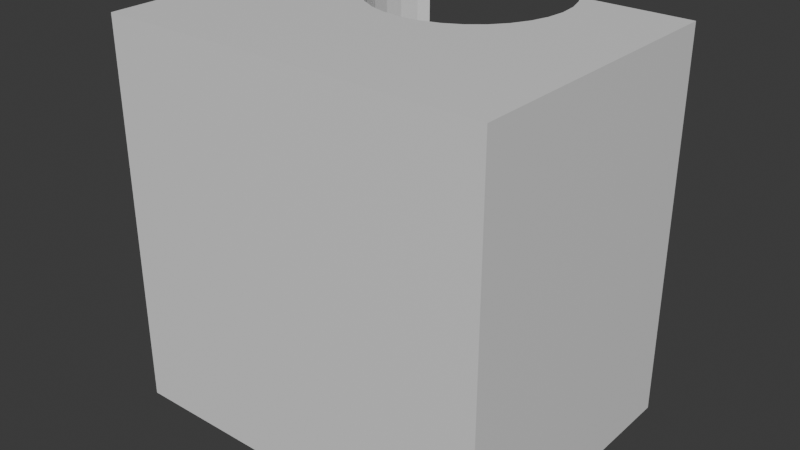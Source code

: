 # Source: TuboLados.blend  (saved by Blender 4.0.36; exported with 4.5.12 LTS)
import bpy
from mathutils import Matrix  # noqa: F401  (used for matrix-valued properties, if any)

bpy.ops.wm.read_factory_settings(use_empty=True)
scene = bpy.context.scene
scene.name = 'Scene'

# ---- collections
col_collection = bpy.data.collections.new('Collection'); scene.collection.children.link(col_collection)

# ---- materials (node trees are filled in below, after node groups)
mat_material = bpy.data.materials.new('Material')
mat_material.alpha_threshold = 0.0
mat_material.use_transparent_shadow = False
mat_material.roughness = 0.5
mat_material.line_color = (0.0, 0.0, 0.0, 1.0)

# ---- material node trees
mat_material.use_nodes = True; mat_material.node_tree.nodes.clear()
_N = mat_material.node_tree.nodes; _L = mat_material.node_tree.links
n0 = _N.new('ShaderNodeOutputMaterial'); n0.name = 'Material Output'; n0.location = (300, 300)
n1 = _N.new('ShaderNodeBsdfPrincipled'); n1.name = 'Principled BSDF'; n1.location = (10, 300)
n1.inputs[3].default_value = 1.45
_L.new(n1.outputs[0], n0.inputs[0])
n0.is_active_output = True

# ---- world
world_world = bpy.data.worlds.new('World'); scene.world = world_world
world_world.use_nodes = True; world_world.node_tree.nodes.clear()
_N = world_world.node_tree.nodes; _L = world_world.node_tree.links
n0 = _N.new('ShaderNodeOutputWorld'); n0.name = 'World Output'; n0.location = (300, 300)
n1 = _N.new('ShaderNodeBackground'); n1.name = 'Background'; n1.location = (10, 300)
n1.inputs[0].default_value = (0.05088, 0.05088, 0.05088, 1.0)
_L.new(n1.outputs[0], n0.inputs[0])
n0.is_active_output = True
world_world.color = (0.05088, 0.05088, 0.05088)
world_world.use_sun_shadow = False
world_world.sun_shadow_jitter_overblur = 0.0

# ---- meshes
me_cube = bpy.data.meshes.new('Cube')
me_cube.from_pydata([(1.0, 1.0, 1.0), (1.0, 1.0, -1.0), (1.0, -1.0, 1.0), (1.0, -1.0, -1.0), (-1.0, 1.0, 1.0), (-1.0, 1.0, -1.0), (-1.0, -1.0, 1.0), (-1.0, -1.0, -1.0), (0.4619, 0.9218, -1.0), (0.4619, 0.9218, 1.0), (0.4904, 0.7967, -1.0), (0.4904, 0.7967, 1.0), (0.5, 0.6667, -1.0), (0.5, 0.6667, 1.0), (0.4904, 0.5366, -1.0), (0.4904, 0.5366, 1.0), (0.4619, 0.4115, -1.0), (0.4619, 0.4115, 1.0), (0.4157, 0.2963, -1.0), (0.4157, 0.2963, 1.0), (0.3536, 0.1953, -1.0), (0.3536, 0.1953, 1.0), (0.2778, 0.1124, -1.0), (0.2778, 0.1124, 1.0), (0.1913, 0.05075, -1.0), (0.1913, 0.05075, 1.0), (0.09755, 0.01281, -1.0), (0.09755, 0.01281, 1.0), (0.0, 0.0, -1.0), (0.0, 0.0, 1.0), (-0.09755, 0.01281, -1.0), (-0.09755, 0.01281, 1.0), (-0.1913, 0.05075, -1.0), (-0.1913, 0.05075, 1.0), (-0.2778, 0.1124, -1.0), (-0.2778, 0.1124, 1.0), (-0.3536, 0.1953, -1.0), (-0.3536, 0.1953, 1.0), (-0.4157, 0.2963, -1.0), (-0.4157, 0.2963, 1.0), (-0.4619, 0.4115, -1.0), (-0.4619, 0.4115, 1.0), (-0.4904, 0.5366, -1.0), (-0.4904, 0.5366, 1.0), (-0.5, 0.6667, -1.0), (-0.5, 0.6667, 1.0), (-0.4904, 0.7967, -1.0), (-0.4904, 0.7967, 1.0), (-0.4619, 0.9218, -1.0), (-0.4619, 0.9218, 1.0), (-0.4306, 1.0, 1.0), (0.4306, 1.0, 1.0), (-0.4306, 1.0, -1.0), (0.4306, 1.0, -1.0)], [], [(49, 50, 4, 6, 2, 0, 51, 9, 11, 13, 15, 17, 19, 21, 23, 25, 27, 29, 31, 33, 35, 37, 39, 41, 43, 45, 47), (3, 2, 6, 7), (7, 6, 4, 5), (53, 1, 3, 7, 5, 52, 48, 46, 44, 42, 40, 38, 36, 34, 32, 30, 28, 26, 24, 22, 20, 18, 16, 14, 12, 10, 8), (1, 0, 2, 3), (0, 1, 53, 51), (5, 4, 50, 52), (53, 8, 9, 51), (11, 9, 8, 10), (13, 11, 10, 12), (15, 13, 12, 14), (14, 16, 17, 15), (19, 17, 16, 18), (21, 19, 18, 20), (23, 21, 20, 22), (25, 23, 22, 24), (27, 25, 24, 26), (29, 27, 26, 28), (31, 29, 28, 30), (33, 31, 30, 32), (35, 33, 32, 34), (35, 34, 36, 37), (37, 36, 38, 39), (39, 38, 40, 41), (42, 43, 41, 40), (43, 42, 44, 45), (45, 44, 46, 47), (47, 46, 48, 49), (50, 49, 48, 52)])
me_cube.polygons.foreach_set('material_index', [0, 0, 0, 0, 0, 0, 0, 1728, 1728, 1728, 1728, 1728, 1728, 1728, 1728, 1728, 1728, 1728, 1728, 1728, 1728, 1728, 1728, 1728, 1728, 1728, 1728, 1728, 1728])
_uv = me_cube.uv_layers.new(name='UVMap')
_uv.uv.foreach_set('vector', [0.8077, 0.5098, 0.8038, 0.5, 0.875, 0.5, 0.875, 0.75, 0.625, 0.75, 0.625, 0.5, 0.6962, 0.5, 0.6923, 0.5098, 0.6887, 0.5254, 0.6875, 0.5417, 0.6887, 0.5579, 0.6923, 0.5736, 0.698, 0.588, 0.7058, 0.6006, 0.7153, 0.611, 0.7261, 0.6187, 0.7378, 0.6234, 0.75, 0.625, 0.7622, 0.6234, 0.7739, 0.6187, 0.7847, 0.611, 0.7942, 0.6006, 0.802, 0.588, 0.8077, 0.5736, 0.8113, 0.5579, 0.8125, 0.5417, 0.8113, 0.5254, 0.375, 0.75, 0.625, 0.75, 0.625, 1.0, 0.375, 1.0, 0.375, 0.0, 0.625, 0.0, 0.625, 0.25, 0.375, 0.25, 0.3038, 0.5, 0.375, 0.5, 0.375, 0.75, 0.125, 0.75, 0.125, 0.5, 0.1962, 0.5, 0.1923, 0.5098, 0.1887, 0.5254, 0.1875, 0.5417, 0.1887, 0.5579, 0.1923, 0.5736, 0.198, 0.588, 0.2058, 0.6006, 0.2153, 0.611, 0.2261, 0.6187, 0.2378, 0.6234, 0.25, 0.625, 0.2622, 0.6234, 0.2739, 0.6187, 0.2847, 0.611, 0.2942, 0.6006, 0.302, 0.588, 0.3077, 0.5736, 0.3113, 0.5579, 0.3125, 0.5417, 0.3113, 0.5254, 0.3077, 0.5098, 0.375, 0.5, 0.625, 0.5, 0.625, 0.75, 0.375, 0.75, 0.625, 0.5, 0.375, 0.5, 0.375, 0.4288, 0.625, 0.4288, 0.375, 0.25, 0.625, 0.25, 0.625, 0.3212, 0.375, 0.3212, 0.8337, 0.5, 0.8125, 0.5, 0.8125, 1.0, 0.8337, 1.0, 0.7812, 1.0, 0.8125, 1.0, 0.8125, 0.5, 0.7812, 0.5, 0.75, 1.0, 0.7812, 1.0, 0.7812, 0.5, 0.75, 0.5, 0.7188, 1.0, 0.75, 1.0, 0.75, 0.5, 0.7188, 0.5, 0.7188, 0.5, 0.6875, 0.5, 0.6875, 1.0, 0.7188, 1.0, 0.6562, 1.0, 0.6875, 1.0, 0.6875, 0.5, 0.6562, 0.5, 0.625, 1.0, 0.6562, 1.0, 0.6562, 0.5, 0.625, 0.5, 0.5938, 1.0, 0.625, 1.0, 0.625, 0.5, 0.5938, 0.5, 0.5625, 1.0, 0.5938, 1.0, 0.5938, 0.5, 0.5625, 0.5, 0.5312, 1.0, 0.5625, 1.0, 0.5625, 0.5, 0.5312, 0.5, 0.5, 1.0, 0.5312, 1.0, 0.5312, 0.5, 0.5, 0.5, 0.4688, 1.0, 0.5, 1.0, 0.5, 0.5, 0.4688, 0.5, 0.4375, 1.0, 0.4688, 1.0, 0.4688, 0.5, 0.4375, 0.5, 0.4062, 1.0, 0.4375, 1.0, 0.4375, 0.5, 0.4062, 0.5, 0.4062, 1.0, 0.4062, 0.5, 0.375, 0.5, 0.375, 1.0, 0.375, 1.0, 0.375, 0.5, 0.3438, 0.5, 0.3438, 1.0, 0.3438, 1.0, 0.3438, 0.5, 0.3125, 0.5, 0.3125, 1.0, 0.2812, 0.5, 0.2812, 1.0, 0.3125, 1.0, 0.3125, 0.5, 0.2812, 1.0, 0.2812, 0.5, 0.25, 0.5, 0.25, 1.0, 0.25, 1.0, 0.25, 0.5, 0.2188, 0.5, 0.2188, 1.0, 0.2188, 1.0, 0.2188, 0.5, 0.1875, 0.5, 0.1875, 1.0, 0.1663, 1.0, 0.1875, 1.0, 0.1875, 0.5, 0.1663, 0.5])
me_cube.materials.append(mat_material)
me_cube.use_mirror_vertex_groups = False
me_cube.update()

# ---- objects
ob_cube = bpy.data.objects.new('Cube', me_cube)

# ---- transforms, parenting, visibility, modifiers, constraints
ob_cube.location = (0.0, 0.0, 0.0)
ob_cube.scale = (1.0, 0.75, 1.0)
ob_cube.lock_rotations_4d = False
ob_cube.empty_display_type = 'ARROWS'
ob_cube.lineart.crease_threshold = 0.0

# ---- collection membership
col_collection.objects.link(ob_cube)

# ---- scene / render settings (as saved in the file)
scene.frame_start = 1; scene.frame_end = 250; scene.frame_set(1)
scene.render.engine = 'BLENDER_EEVEE_NEXT'
scene.cycles.sampling_pattern = 'TABULATED_SOBOL'
bpy.context.view_layer.update()

# ---- added for rendering (the .blend has no active camera and no usable light): camera, sun
cam_auto = bpy.data.cameras.new('AutoCamera')
cam_auto.lens = 50.0
cam_auto.sensor_width = 36.0
cam_auto.clip_end = 1000.0
ob_auto_camera = bpy.data.objects.new('AutoCamera', cam_auto)
scene.collection.objects.link(ob_auto_camera)
ob_auto_camera.location = (2.96216, -3.5546, 2.36973)
ob_auto_camera.rotation_euler = (1.09748, -7.21219e-08, 0.694738)
scene.camera = ob_auto_camera
light_auto_sun = bpy.data.lights.new('AutoSun', 'SUN')
light_auto_sun.energy = 3.0
light_auto_sun.angle = 0.0523599
ob_auto_sun = bpy.data.objects.new('AutoSun', light_auto_sun)
scene.collection.objects.link(ob_auto_sun)
ob_auto_sun.rotation_euler = (0.872665, 0.174533, 0.523599)
bpy.context.view_layer.update()
